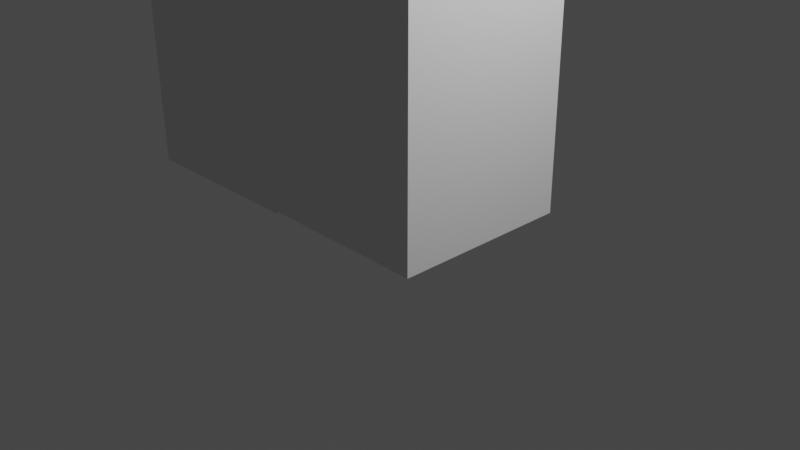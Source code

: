 # Source: OpenedLocker.blend  (saved by Blender 3.6.13; exported with 4.5.12 LTS)
import bpy
from mathutils import Matrix  # noqa: F401  (used for matrix-valued properties, if any)

bpy.ops.wm.read_factory_settings(use_empty=True)
scene = bpy.context.scene
scene.name = 'Scene'

# ---- collections
col_collection = bpy.data.collections.new('Collection'); scene.collection.children.link(col_collection)

# ---- world
world_world = bpy.data.worlds.new('World'); scene.world = world_world
world_world.use_nodes = True; world_world.node_tree.nodes.clear()
_N = world_world.node_tree.nodes; _L = world_world.node_tree.links
n0 = _N.new('ShaderNodeOutputWorld'); n0.name = 'World Output'; n0.location = (300, 300)
n1 = _N.new('ShaderNodeBackground'); n1.name = 'Background'; n1.location = (10, 300)
n1.inputs[0].default_value = (0.05088, 0.05088, 0.05088, 1.0)
_L.new(n1.outputs[0], n0.inputs[0])
n0.is_active_output = True
world_world.color = (0.05088, 0.05088, 0.05088)
world_world.use_sun_shadow = False
world_world.sun_shadow_jitter_overblur = 0.0

# ---- cameras
cam_camera = bpy.data.cameras.new('Camera')
cam_camera.clip_end = 100.0
cam_camera.ortho_scale = 7.314
cam_camera_001 = bpy.data.cameras.new('Camera.001')
cam_camera_001.clip_end = 100.0
cam_camera_001.ortho_scale = 7.314

# ---- lights
light_light = bpy.data.lights.new('Light', 'POINT')
light_light.transmission_factor = 0.0
light_light.energy = 1000.0
light_light.shadow_soft_size = 0.1
light_light.shadow_maximum_resolution = 0.006
light_light.use_absolute_resolution = True

# ---- meshes
me_cube_005 = bpy.data.meshes.new('Cube.005')
me_cube_005.from_pydata([(0.0, -0.9669, -3.362), (0.0, 0.9669, -3.362), (0.0, -0.9669, 3.362), (0.0, 0.9669, 3.362), (0.0, 0.1038, -3.362), (0.0, 0.1038, 3.362), (0.0, -0.9669, -3.362), (0.0, 0.9669, -3.362), (0.0, 0.1038, -3.362), (0.0, 0.5061, 3.362), (0.0, 0.5061, -3.362), (0.0, 0.5061, -3.362), (0.0, 0.3049, -3.362), (0.0, 0.3049, -3.362), (0.0, 0.3049, 3.362), (0.0, -0.9669, 0.0), (0.0, 0.9669, 0.0), (0.0, 0.1038, 0.0), (0.0, 0.5061, 0.0), (0.0, 0.3049, 0.0), (0.0, -0.9669, 1.681), (0.0, 0.9669, 1.681), (0.0, 0.1038, 1.681), (0.0, 0.5061, 1.681), (0.0, 0.3049, 1.681), (0.0, 0.9669, 0.8404), (0.0, 0.1038, 0.8404), (0.0, 0.5061, 0.8404), (0.0, 0.3049, 0.8404), (0.0, -0.9669, 0.8404), (-0.004922, -0.9677, 2.511), (0.0, 0.9669, 2.521), (0.0, 0.1038, 2.521), (0.0, 0.5061, 2.521), (0.0, 0.3049, 2.521), (0.0, 0.9669, 2.101), (0.0, 0.1038, 2.101), (0.0, 0.5061, 2.101), (0.0, 0.3049, 2.101), (0.0, -0.9669, 2.101), (0.0, -0.4316, -3.362), (0.0, -0.4316, 3.362), (0.0, -0.4316, -3.362), (0.0, -0.4316, 0.0), (0.0, -0.4316, 1.681), (0.0, -0.4316, 0.8404), (-0.004922, -0.4323, 2.511), (0.0, -0.4316, 2.101), (0.0, 0.7365, 3.362), (0.0, 0.7365, -3.362), (0.0, 0.7365, -3.362), (0.0, 0.7365, 0.0), (0.0, 0.7365, 1.681), (0.0, 0.7365, 0.8404), (0.0, 0.7365, 2.521), (0.0, 0.7365, 2.101), (0.0, 0.2044, -3.362), (0.0, 0.2044, -3.362), (0.0, 0.2044, 3.362), (0.0, 0.2044, 0.0), (0.0, 0.2044, 1.681), (0.0, 0.2044, 0.8404), (0.0, 0.2044, 2.521), (0.0, 0.2044, 2.101), (0.0, -0.1639, 3.362), (0.0, -0.1639, -3.362), (0.0, -0.1639, -3.362), (0.0, -0.1639, 0.0), (0.0, -0.1639, 1.681), (0.0, -0.1639, 0.8404), (0.0, -0.1639, 2.521), (0.0, -0.1639, 2.101), (0.0, -0.2977, -3.362), (0.0, -0.2977, -3.362), (0.0, -0.2977, 0.0), (0.0, -0.2977, 1.681), (0.0, -0.2977, 0.8404), (0.0, -0.2977, 2.521), (0.0, -0.2977, 2.101), (0.0, -0.2977, 3.362), (0.0, 0.9669, -1.681), (0.0, 0.1038, -1.681), (0.0, 0.5061, -1.681), (0.0, 0.3049, -1.681), (0.0, -0.9669, -1.681), (0.0, -0.4316, -1.681), (0.0, 0.7365, -1.681), (0.0, 0.2044, -1.681), (0.0, -0.1639, -1.681), (0.0, -0.2977, -1.681), (-0.03945, 0.6681, 0.3418), (-0.03897, 0.6696, 0.3569), (-0.03852, 0.674, 0.3715), (-0.0381, 0.6812, 0.385), (-0.03773, 0.6909, 0.3967), (-0.03743, 0.7027, 0.4064), (-0.03721, 0.7161, 0.4136), (-0.03707, 0.7307, 0.418), (-0.03702, 0.7458, 0.4195), (-0.03707, 0.761, 0.418), (-0.03721, 0.7756, 0.4136), (-0.03743, 0.789, 0.4064), (-0.03773, 0.8008, 0.3967), (-0.0381, 0.8105, 0.385), (-0.03852, 0.8177, 0.3715), (-0.03897, 0.8221, 0.3569), (-0.03945, 0.8236, 0.3418), (-0.03992, 0.8221, 0.3266), (-0.04038, 0.8177, 0.3121), (-0.04079, 0.8105, 0.2986), (-0.04116, 0.8008, 0.2868), (-0.04146, 0.789, 0.2772), (-0.04169, 0.7756, 0.27), (-0.04183, 0.761, 0.2656), (-0.04187, 0.7458, 0.2641), (-0.04183, 0.7307, 0.2656), (-0.04169, 0.7161, 0.27), (-0.04146, 0.7027, 0.2772), (-0.04116, 0.6909, 0.2868), (-0.04079, 0.6812, 0.2986), (-0.04038, 0.674, 0.3121), (-0.03992, 0.6696, 0.3266), (-0.07543, 0.6671, 0.3508), (-0.07495, 0.6686, 0.3659), (-0.0745, 0.6731, 0.3805), (-0.07408, 0.6802, 0.394), (-0.07371, 0.6899, 0.4057), (-0.07341, 0.7017, 0.4154), (-0.07318, 0.7151, 0.4226), (-0.07305, 0.7297, 0.427), (-0.073, 0.7449, 0.4285), (-0.07305, 0.7601, 0.427), (-0.07318, 0.7746, 0.4226), (-0.07341, 0.7881, 0.4154), (-0.07371, 0.7999, 0.4057), (-0.07408, 0.8095, 0.394), (-0.0745, 0.8167, 0.3805), (-0.07495, 0.8211, 0.3659), (-0.07543, 0.8226, 0.3508), (-0.0759, 0.8211, 0.3356), (-0.07635, 0.8167, 0.3211), (-0.07677, 0.8095, 0.3076), (-0.07714, 0.7999, 0.2958), (-0.07744, 0.7881, 0.2862), (-0.07767, 0.7746, 0.279), (-0.07781, 0.7601, 0.2746), (-0.07785, 0.7449, 0.2731), (-0.07781, 0.7297, 0.2746), (-0.07767, 0.7151, 0.279), (-0.07744, 0.7017, 0.2862), (-0.07714, 0.6899, 0.2958), (-0.07677, 0.6802, 0.3076), (-0.07635, 0.6731, 0.3211), (-0.0759, 0.6686, 0.3356)], [], [(46, 41, 2, 30), (62, 58, 5, 32), (56, 57, 8, 4), (40, 42, 6, 0), (49, 50, 11, 10), (54, 48, 9, 33), (10, 11, 13, 12), (33, 9, 14, 34), (82, 18, 19, 83), (86, 51, 18, 82), (87, 59, 17, 81), (85, 43, 15, 84), (27, 23, 24, 28), (53, 52, 23, 27), (61, 60, 22, 26), (45, 44, 20, 29), (43, 45, 29, 15), (59, 61, 26, 17), (51, 53, 27, 18), (18, 27, 28, 19), (37, 33, 34, 38), (55, 54, 33, 37), (63, 62, 32, 36), (47, 46, 30, 39), (44, 47, 39, 20), (60, 63, 36, 22), (52, 55, 37, 23), (23, 37, 38, 24), (75, 78, 47, 44), (78, 77, 46, 47), (74, 76, 45, 43), (76, 75, 44, 45), (89, 74, 43, 85), (72, 73, 42, 40), (77, 79, 41, 46), (21, 35, 55, 52), (35, 31, 54, 55), (16, 25, 53, 51), (25, 21, 52, 53), (80, 16, 51, 86), (31, 3, 48, 54), (1, 7, 50, 49), (24, 38, 63, 60), (38, 34, 62, 63), (19, 28, 61, 59), (28, 24, 60, 61), (83, 19, 59, 87), (12, 13, 57, 56), (34, 14, 58, 62), (32, 5, 64, 70), (4, 8, 66, 65), (81, 17, 67, 88), (26, 22, 68, 69), (17, 26, 69, 67), (36, 32, 70, 71), (22, 36, 71, 68), (70, 64, 79, 77), (65, 66, 73, 72), (88, 67, 74, 89), (69, 68, 75, 76), (67, 69, 76, 74), (71, 70, 77, 78), (68, 71, 78, 75), (66, 88, 89, 73), (8, 81, 88, 66), (13, 83, 87, 57), (7, 80, 86, 50), (73, 89, 85, 42), (42, 85, 84, 6), (57, 87, 81, 8), (50, 86, 82, 11), (11, 82, 83, 13), (108, 109, 141, 140), (95, 96, 128, 127), (109, 110, 142, 141), (96, 97, 129, 128), (110, 111, 143, 142), (97, 98, 130, 129), (111, 112, 144, 143), (98, 99, 131, 130), (112, 113, 145, 144), (99, 100, 132, 131), (113, 114, 146, 145), (100, 101, 133, 132), (114, 115, 147, 146), (101, 102, 134, 133), (115, 116, 148, 147), (102, 103, 135, 134), (116, 117, 149, 148), (103, 104, 136, 135), (90, 91, 123, 122), (117, 118, 150, 149), (104, 105, 137, 136), (91, 92, 124, 123), (118, 119, 151, 150), (105, 106, 138, 137), (92, 93, 125, 124), (119, 120, 152, 151), (106, 107, 139, 138), (93, 94, 126, 125), (120, 121, 153, 152), (107, 108, 140, 139), (94, 95, 127, 126), (121, 90, 122, 153), (123, 124, 125, 126, 127, 128, 129, 130, 131, 132, 133, 134, 135, 136, 137, 138, 139, 140, 141, 142, 143, 144, 145, 146, 147, 148, 149, 150, 151, 152, 153, 122)])
_uv = me_cube_005.uv_layers.new(name='UVMap')
_uv.uv.foreach_set('vector', [0.5938, 0.6808, 0.625, 0.6808, 0.625, 0.75, 0.5938, 0.75, 0.5938, 0.5986, 0.625, 0.5986, 0.625, 0.6116, 0.5938, 0.6116, 0.375, 0.5986, 0.375, 0.5986, 0.375, 0.6116, 0.375, 0.6116, 0.375, 0.6808, 0.375, 0.6808, 0.375, 0.75, 0.375, 0.75, 0.375, 0.5298, 0.375, 0.5298, 0.375, 0.5596, 0.375, 0.5596, 0.5938, 0.5298, 0.625, 0.5298, 0.625, 0.5596, 0.5938, 0.5596, 0.375, 0.5596, 0.375, 0.5596, 0.375, 0.5856, 0.375, 0.5856, 0.5938, 0.5596, 0.625, 0.5596, 0.625, 0.5856, 0.5938, 0.5856, 0.4375, 0.5596, 0.5, 0.5596, 0.5, 0.5856, 0.4375, 0.5856, 0.4375, 0.5298, 0.5, 0.5298, 0.5, 0.5596, 0.4375, 0.5596, 0.4375, 0.5986, 0.5, 0.5986, 0.5, 0.6116, 0.4375, 0.6116, 0.4375, 0.6808, 0.5, 0.6808, 0.5, 0.75, 0.4375, 0.75, 0.5312, 0.5596, 0.5625, 0.5596, 0.5625, 0.5856, 0.5312, 0.5856, 0.5312, 0.5298, 0.5625, 0.5298, 0.5625, 0.5596, 0.5312, 0.5596, 0.5312, 0.5986, 0.5625, 0.5986, 0.5625, 0.6116, 0.5312, 0.6116, 0.5312, 0.6808, 0.5625, 0.6808, 0.5625, 0.75, 0.5312, 0.75, 0.5, 0.6808, 0.5312, 0.6808, 0.5312, 0.75, 0.5, 0.75, 0.5, 0.5986, 0.5312, 0.5986, 0.5312, 0.6116, 0.5, 0.6116, 0.5, 0.5298, 0.5312, 0.5298, 0.5312, 0.5596, 0.5, 0.5596, 0.5, 0.5596, 0.5312, 0.5596, 0.5312, 0.5856, 0.5, 0.5856, 0.5781, 0.5596, 0.5938, 0.5596, 0.5938, 0.5856, 0.5781, 0.5856, 0.5781, 0.5298, 0.5938, 0.5298, 0.5938, 0.5596, 0.5781, 0.5596, 0.5781, 0.5986, 0.5938, 0.5986, 0.5938, 0.6116, 0.5781, 0.6116, 0.5781, 0.6808, 0.5938, 0.6808, 0.5938, 0.75, 0.5781, 0.75, 0.5625, 0.6808, 0.5781, 0.6808, 0.5781, 0.75, 0.5625, 0.75, 0.5625, 0.5986, 0.5781, 0.5986, 0.5781, 0.6116, 0.5625, 0.6116, 0.5625, 0.5298, 0.5781, 0.5298, 0.5781, 0.5596, 0.5625, 0.5596, 0.5625, 0.5596, 0.5781, 0.5596, 0.5781, 0.5856, 0.5625, 0.5856, 0.5625, 0.6635, 0.5781, 0.6635, 0.5781, 0.6808, 0.5625, 0.6808, 0.5781, 0.6635, 0.5938, 0.6635, 0.5938, 0.6808, 0.5781, 0.6808, 0.5, 0.6635, 0.5312, 0.6635, 0.5312, 0.6808, 0.5, 0.6808, 0.5312, 0.6635, 0.5625, 0.6635, 0.5625, 0.6808, 0.5312, 0.6808, 0.4375, 0.6635, 0.5, 0.6635, 0.5, 0.6808, 0.4375, 0.6808, 0.375, 0.6635, 0.375, 0.6635, 0.375, 0.6808, 0.375, 0.6808, 0.5938, 0.6635, 0.625, 0.6635, 0.625, 0.6808, 0.5938, 0.6808, 0.5625, 0.5, 0.5781, 0.5, 0.5781, 0.5298, 0.5625, 0.5298, 0.5781, 0.5, 0.5938, 0.5, 0.5938, 0.5298, 0.5781, 0.5298, 0.5, 0.5, 0.5312, 0.5, 0.5312, 0.5298, 0.5, 0.5298, 0.5312, 0.5, 0.5625, 0.5, 0.5625, 0.5298, 0.5312, 0.5298, 0.4375, 0.5, 0.5, 0.5, 0.5, 0.5298, 0.4375, 0.5298, 0.5938, 0.5, 0.625, 0.5, 0.625, 0.5298, 0.5938, 0.5298, 0.375, 0.5, 0.375, 0.5, 0.375, 0.5298, 0.375, 0.5298, 0.5625, 0.5856, 0.5781, 0.5856, 0.5781, 0.5986, 0.5625, 0.5986, 0.5781, 0.5856, 0.5938, 0.5856, 0.5938, 0.5986, 0.5781, 0.5986, 0.5, 0.5856, 0.5312, 0.5856, 0.5312, 0.5986, 0.5, 0.5986, 0.5312, 0.5856, 0.5625, 0.5856, 0.5625, 0.5986, 0.5312, 0.5986, 0.4375, 0.5856, 0.5, 0.5856, 0.5, 0.5986, 0.4375, 0.5986, 0.375, 0.5856, 0.375, 0.5856, 0.375, 0.5986, 0.375, 0.5986, 0.5938, 0.5856, 0.625, 0.5856, 0.625, 0.5986, 0.5938, 0.5986, 0.5938, 0.6116, 0.625, 0.6116, 0.625, 0.6462, 0.5938, 0.6462, 0.375, 0.6116, 0.375, 0.6116, 0.375, 0.6462, 0.375, 0.6462, 0.4375, 0.6116, 0.5, 0.6116, 0.5, 0.6462, 0.4375, 0.6462, 0.5312, 0.6116, 0.5625, 0.6116, 0.5625, 0.6462, 0.5312, 0.6462, 0.5, 0.6116, 0.5312, 0.6116, 0.5312, 0.6462, 0.5, 0.6462, 0.5781, 0.6116, 0.5938, 0.6116, 0.5938, 0.6462, 0.5781, 0.6462, 0.5625, 0.6116, 0.5781, 0.6116, 0.5781, 0.6462, 0.5625, 0.6462, 0.5938, 0.6462, 0.625, 0.6462, 0.625, 0.6635, 0.5938, 0.6635, 0.375, 0.6462, 0.375, 0.6462, 0.375, 0.6635, 0.375, 0.6635, 0.4375, 0.6462, 0.5, 0.6462, 0.5, 0.6635, 0.4375, 0.6635, 0.5312, 0.6462, 0.5625, 0.6462, 0.5625, 0.6635, 0.5312, 0.6635, 0.5, 0.6462, 0.5312, 0.6462, 0.5312, 0.6635, 0.5, 0.6635, 0.5781, 0.6462, 0.5938, 0.6462, 0.5938, 0.6635, 0.5781, 0.6635, 0.5625, 0.6462, 0.5781, 0.6462, 0.5781, 0.6635, 0.5625, 0.6635, 0.375, 0.6462, 0.4375, 0.6462, 0.4375, 0.6635, 0.375, 0.6635, 0.375, 0.6116, 0.4375, 0.6116, 0.4375, 0.6462, 0.375, 0.6462, 0.375, 0.5856, 0.4375, 0.5856, 0.4375, 0.5986, 0.375, 0.5986, 0.375, 0.5, 0.4375, 0.5, 0.4375, 0.5298, 0.375, 0.5298, 0.375, 0.6635, 0.4375, 0.6635, 0.4375, 0.6808, 0.375, 0.6808, 0.375, 0.6808, 0.4375, 0.6808, 0.4375, 0.75, 0.375, 0.75, 0.375, 0.5986, 0.4375, 0.5986, 0.4375, 0.6116, 0.375, 0.6116, 0.375, 0.5298, 0.4375, 0.5298, 0.4375, 0.5596, 0.375, 0.5596, 0.375, 0.5596, 0.4375, 0.5596, 0.4375, 0.5856, 0.375, 0.5856, 0.0, 0.0, 0.0, 0.0, 0.0, 0.0, 0.0, 0.0, 0.0, 0.0, 0.0, 0.0, 0.0, 0.0, 0.0, 0.0, 0.0, 0.0, 0.0, 0.0, 0.0, 0.0, 0.0, 0.0, 0.0, 0.0, 0.0, 0.0, 0.0, 0.0, 0.0, 0.0, 0.0, 0.0, 0.0, 0.0, 0.0, 0.0, 0.0, 0.0, 0.0, 0.0, 0.0, 0.0, 0.0, 0.0, 0.0, 0.0, 0.0, 0.0, 0.0, 0.0, 0.0, 0.0, 0.0, 0.0, 0.0, 0.0, 0.0, 0.0, 0.0, 0.0, 0.0, 0.0, 0.0, 0.0, 0.0, 0.0, 0.0, 0.0, 0.0, 0.0, 0.0, 0.0, 0.0, 0.0, 0.0, 0.0, 0.0, 0.0, 0.0, 0.0, 0.0, 0.0, 0.0, 0.0, 0.0, 0.0, 0.0, 0.0, 0.0, 0.0, 0.0, 0.0, 0.0, 0.0, 0.0, 0.0, 0.0, 0.0, 0.0, 0.0, 0.0, 0.0, 0.0, 0.0, 0.0, 0.0, 0.0, 0.0, 0.0, 0.0, 0.0, 0.0, 0.0, 0.0, 0.0, 0.0, 0.0, 0.0, 0.0, 0.0, 0.0, 0.0, 0.0, 0.0, 0.0, 0.0, 0.0, 0.0, 0.0, 0.0, 0.0, 0.0, 0.0, 0.0, 0.0, 0.0, 0.0, 0.0, 0.0, 0.0, 0.0, 0.0, 0.0, 0.0, 0.0, 0.0, 0.0, 0.0, 0.0, 0.0, 0.0, 0.0, 0.0, 0.0, 0.0, 0.0, 0.0, 0.0, 0.0, 0.0, 0.0, 0.0, 0.0, 0.0, 0.0, 0.0, 0.0, 0.0, 0.0, 0.0, 0.0, 0.0, 0.0, 0.0, 0.0, 0.0, 0.0, 0.0, 0.0, 0.0, 0.0, 0.0, 0.0, 0.0, 0.0, 0.0, 0.0, 0.0, 0.0, 0.0, 0.0, 0.0, 0.0, 0.0, 0.0, 0.0, 0.0, 0.0, 0.0, 0.0, 0.0, 0.0, 0.0, 0.0, 0.0, 0.0, 0.0, 0.0, 0.0, 0.0, 0.0, 0.0, 0.0, 0.0, 0.0, 0.0, 0.0, 0.0, 0.0, 0.0, 0.0, 0.0, 0.0, 0.0, 0.0, 0.0, 0.0, 0.0, 0.0, 0.0, 0.0, 0.0, 0.0, 0.0, 0.0, 0.0, 0.0, 0.0, 0.0, 0.0, 0.0, 0.0, 0.0, 0.0, 0.0, 0.0, 0.0, 0.0, 0.0, 0.0, 0.0, 0.0, 0.0, 0.0, 0.0, 0.0, 0.0, 0.0, 0.0, 0.0, 0.0, 0.0, 0.0, 0.0, 0.0, 0.0, 0.0, 0.0, 0.0, 0.0, 0.0, 0.0, 0.0, 0.0, 0.0, 0.0, 0.0, 0.0, 0.0, 0.0, 0.0, 0.0, 0.0, 0.0, 0.0, 0.0, 0.0, 0.0, 0.0, 0.0, 0.0, 0.0, 0.0, 0.0, 0.0, 0.0, 0.0, 0.0, 0.0, 0.0, 0.0, 0.0, 0.0, 0.0, 0.0, 0.0, 0.0, 0.0, 0.0, 0.0, 0.0, 0.0, 0.0, 0.0, 0.0, 0.0, 0.0, 0.0])
me_cube_005.update()
me_cube_001 = bpy.data.meshes.new('Cube.001')
me_cube_001.from_pydata([(-1.0, -1.0, -3.381), (-1.0, -1.0, 3.381), (-1.0, 1.0, -3.381), (-1.0, 1.0, 3.381), (1.0, -1.0, -3.381), (1.0, -1.0, 3.381), (1.0, 1.0, -3.381), (1.0, 1.0, 3.381)], [], [(2, 3, 7, 6), (6, 7, 5, 4), (4, 5, 1, 0), (2, 6, 4, 0), (7, 3, 1, 5)])
_uv = me_cube_001.uv_layers.new(name='UVMap')
_uv.uv.foreach_set('vector', [0.375, 0.25, 0.625, 0.25, 0.625, 0.5, 0.375, 0.5, 0.375, 0.5, 0.625, 0.5, 0.625, 0.75, 0.375, 0.75, 0.375, 0.75, 0.625, 0.75, 0.625, 1.0, 0.375, 1.0, 0.125, 0.5, 0.375, 0.5, 0.375, 0.75, 0.125, 0.75, 0.625, 0.5, 0.875, 0.5, 0.875, 0.75, 0.625, 0.75])
me_cube_001.update()
me_cube_002 = bpy.data.meshes.new('Cube.002')
me_cube_002.from_pydata([(-1.0, -1.0, -1.0), (-1.0, -1.0, 1.0), (-1.0, 1.0, -1.0), (-1.0, 1.0, 1.0), (1.0, -1.0, -1.0), (1.0, -1.0, 1.0), (1.0, 1.0, -1.0), (1.0, 1.0, 1.0)], [], [(0, 1, 3, 2), (2, 3, 7, 6), (6, 7, 5, 4), (4, 5, 1, 0), (2, 6, 4, 0), (7, 3, 1, 5)])
_uv = me_cube_002.uv_layers.new(name='UVMap')
_uv.uv.foreach_set('vector', [0.375, 0.0, 0.625, 0.0, 0.625, 0.25, 0.375, 0.25, 0.375, 0.25, 0.625, 0.25, 0.625, 0.5, 0.375, 0.5, 0.375, 0.5, 0.625, 0.5, 0.625, 0.75, 0.375, 0.75, 0.375, 0.75, 0.625, 0.75, 0.625, 1.0, 0.375, 1.0, 0.125, 0.5, 0.375, 0.5, 0.375, 0.75, 0.125, 0.75, 0.625, 0.5, 0.875, 0.5, 0.875, 0.75, 0.625, 0.75])
me_cube_002.update()

# ---- objects
ob_light = bpy.data.objects.new('Light', light_light)
ob_camera = bpy.data.objects.new('Camera', cam_camera)
ob_cube_004 = bpy.data.objects.new('Cube.004', me_cube_005)
ob_cube = bpy.data.objects.new('Cube', me_cube_001)
ob_camera_001 = bpy.data.objects.new('Camera.001', cam_camera_001)
ob_cube_001 = bpy.data.objects.new('Cube.001', me_cube_002)

# ---- transforms, parenting, visibility, modifiers, constraints
ob_light.location = (4.076, 1.005, 5.904)
ob_light.rotation_euler = (0.6503, 0.05522, 1.866)
ob_light.lock_rotations_4d = False
ob_light.empty_display_type = 'ARROWS'
ob_light.color = (0.0, 0.0, 0.0, 0.0)
ob_light.lineart.crease_threshold = 0.0
ob_camera.location = (7.359, -6.926, 4.958)
ob_camera.rotation_euler = (1.109, 0.0, 0.8149)
ob_camera.lock_rotations_4d = False
ob_camera.empty_display_type = 'ARROWS'
ob_camera.color = (0.0, 0.0, 0.0, 0.0)
ob_camera.display_type = 'WIRE'
ob_camera.lineart.crease_threshold = 0.0
ob_cube_004.location = (-1.961, -0.8286, 3.42)
ob_cube_004.rotation_euler = (-3.142, -3.136, 4.722)
ob_cube_004.scale = (1.014, 1.014, 1.014)
_m = ob_cube_004.modifiers.new('Solidify', 'SOLIDIFY')
_m.thickness = 0.03
_m = ob_cube_004.modifiers.new('Mirror', 'MIRROR')
_m.use_axis = (False, False, False)
_m = ob_cube_004.modifiers.new('Solidify.001', 'SOLIDIFY')
ob_cube.location = (0.01082, 0.1521, 3.421)
_m = ob_cube.modifiers.new('Solidify', 'SOLIDIFY')
_m.thickness = 0.03
ob_camera_001.location = (7.359, -6.926, 4.958)
ob_camera_001.rotation_euler = (1.109, 0.0, 0.8149)
ob_camera_001.lock_rotations_4d = False
ob_camera_001.empty_display_type = 'ARROWS'
ob_camera_001.color = (0.0, 0.0, 0.0, 0.0)
ob_camera_001.display_type = 'WIRE'
ob_camera_001.lineart.crease_threshold = 0.0
ob_cube_001.location = (-0.0337, 0.183, 3.395)
ob_cube_001.scale = (-0.9618, 0.9321, 0.1357)

# ---- collection membership
col_collection.objects.link(ob_light)
col_collection.objects.link(ob_camera)
col_collection.objects.link(ob_cube_004)
col_collection.objects.link(ob_cube)
col_collection.objects.link(ob_camera_001)
col_collection.objects.link(ob_cube_001)

# ---- scene / render settings (as saved in the file)
scene.camera = ob_camera
scene.frame_start = 1; scene.frame_end = 250; scene.frame_set(1)
scene.render.engine = 'BLENDER_EEVEE_NEXT'
scene.cycles.sampling_pattern = 'TABULATED_SOBOL'
scene.view_settings.view_transform = 'Filmic'
bpy.context.view_layer.update()
